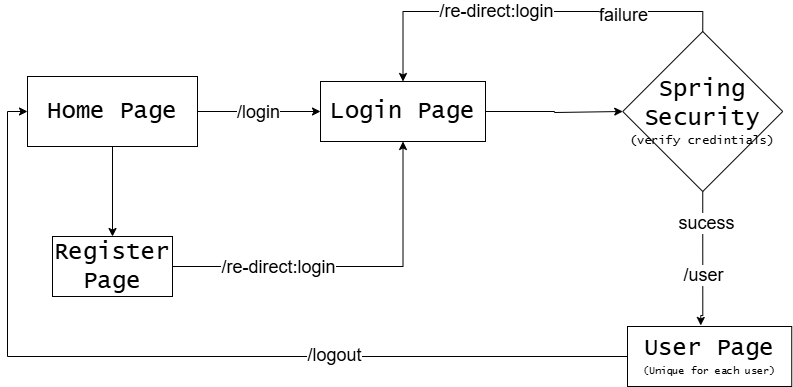

The diagram above was exported from draw.io. Its source (the exported page's mxGraphModel, read from the mxfile embedded in the PNG):
<mxGraphModel dx="1070" dy="496" grid="1" gridSize="10" guides="1" tooltips="1" connect="1" arrows="1" fold="1" page="1" pageScale="1" pageWidth="850" pageHeight="1100" math="0" shadow="0">
  <root>
    <mxCell id="0" />
    <mxCell id="1" parent="0" />
    <mxCell id="jVXz5ERvlxCAKCj9XB9j-3" value="" style="edgeStyle=orthogonalEdgeStyle;rounded=0;orthogonalLoop=1;jettySize=auto;html=1;" parent="1" source="jVXz5ERvlxCAKCj9XB9j-1" target="jVXz5ERvlxCAKCj9XB9j-2" edge="1">
      <mxGeometry relative="1" as="geometry" />
    </mxCell>
    <mxCell id="jVXz5ERvlxCAKCj9XB9j-4" value="&lt;font style=&quot;font-size: 18px;&quot;&gt;/login&lt;/font&gt;" style="edgeLabel;html=1;align=center;verticalAlign=middle;resizable=0;points=[];" parent="jVXz5ERvlxCAKCj9XB9j-3" vertex="1" connectable="0">
      <mxGeometry x="-0.3524" y="2" relative="1" as="geometry">
        <mxPoint x="20" y="2" as="offset" />
      </mxGeometry>
    </mxCell>
    <mxCell id="jVXz5ERvlxCAKCj9XB9j-6" value="" style="edgeStyle=orthogonalEdgeStyle;rounded=0;orthogonalLoop=1;jettySize=auto;html=1;" parent="1" source="jVXz5ERvlxCAKCj9XB9j-1" target="jVXz5ERvlxCAKCj9XB9j-5" edge="1">
      <mxGeometry relative="1" as="geometry" />
    </mxCell>
    <mxCell id="jVXz5ERvlxCAKCj9XB9j-1" value="&lt;font style=&quot;font-size: 24px;&quot; face=&quot;Lucida Console&quot;&gt;Home Page&lt;/font&gt;" style="rounded=0;whiteSpace=wrap;html=1;" parent="1" vertex="1">
      <mxGeometry x="50" y="140" width="170" height="70" as="geometry" />
    </mxCell>
    <mxCell id="jVXz5ERvlxCAKCj9XB9j-21" style="edgeStyle=orthogonalEdgeStyle;rounded=0;orthogonalLoop=1;jettySize=auto;html=1;entryX=0;entryY=0.5;entryDx=0;entryDy=0;" parent="1" source="jVXz5ERvlxCAKCj9XB9j-2" target="jVXz5ERvlxCAKCj9XB9j-26" edge="1">
      <mxGeometry relative="1" as="geometry">
        <mxPoint x="645.25" y="175" as="targetPoint" />
        <Array as="points">
          <mxPoint x="577" y="175" />
          <mxPoint x="577" y="176" />
        </Array>
      </mxGeometry>
    </mxCell>
    <mxCell id="jVXz5ERvlxCAKCj9XB9j-2" value="&lt;font face=&quot;Lucida Console&quot;&gt;&lt;span style=&quot;font-size: 24px;&quot;&gt;Login Page&lt;/span&gt;&lt;/font&gt;" style="whiteSpace=wrap;html=1;rounded=0;" parent="1" vertex="1">
      <mxGeometry x="343" y="145" width="165" height="60" as="geometry" />
    </mxCell>
    <mxCell id="jVXz5ERvlxCAKCj9XB9j-7" style="edgeStyle=orthogonalEdgeStyle;rounded=0;orthogonalLoop=1;jettySize=auto;html=1;entryX=0.5;entryY=1;entryDx=0;entryDy=0;" parent="1" source="jVXz5ERvlxCAKCj9XB9j-5" target="jVXz5ERvlxCAKCj9XB9j-2" edge="1">
      <mxGeometry relative="1" as="geometry" />
    </mxCell>
    <mxCell id="jVXz5ERvlxCAKCj9XB9j-8" value="&lt;span style=&quot;font-size: 18px;&quot;&gt;/re-direct:login&lt;/span&gt;" style="edgeLabel;html=1;align=center;verticalAlign=middle;resizable=0;points=[];" parent="jVXz5ERvlxCAKCj9XB9j-7" vertex="1" connectable="0">
      <mxGeometry x="-0.4947" y="4" relative="1" as="geometry">
        <mxPoint x="15" y="4" as="offset" />
      </mxGeometry>
    </mxCell>
    <mxCell id="jVXz5ERvlxCAKCj9XB9j-5" value="&lt;span style=&quot;font-family: &amp;quot;Lucida Console&amp;quot;; font-size: 24px;&quot;&gt;Register Page&lt;/span&gt;" style="whiteSpace=wrap;html=1;rounded=0;" parent="1" vertex="1">
      <mxGeometry x="75" y="300" width="120" height="60" as="geometry" />
    </mxCell>
    <mxCell id="jVXz5ERvlxCAKCj9XB9j-31" style="edgeStyle=orthogonalEdgeStyle;rounded=0;orthogonalLoop=1;jettySize=auto;html=1;entryX=0;entryY=0.5;entryDx=0;entryDy=0;" parent="1" source="jVXz5ERvlxCAKCj9XB9j-11" target="jVXz5ERvlxCAKCj9XB9j-1" edge="1">
      <mxGeometry relative="1" as="geometry">
        <mxPoint x="20" y="170" as="targetPoint" />
      </mxGeometry>
    </mxCell>
    <mxCell id="jVXz5ERvlxCAKCj9XB9j-32" value="&lt;span style=&quot;font-size: 18px;&quot;&gt;/logout&lt;/span&gt;" style="edgeLabel;html=1;align=center;verticalAlign=middle;resizable=0;points=[];" parent="jVXz5ERvlxCAKCj9XB9j-31" vertex="1" connectable="0">
      <mxGeometry x="-0.3356" y="-2" relative="1" as="geometry">
        <mxPoint as="offset" />
      </mxGeometry>
    </mxCell>
    <mxCell id="jVXz5ERvlxCAKCj9XB9j-11" value="&lt;span style=&quot;font-family: &amp;quot;Lucida Console&amp;quot;; font-size: 24px;&quot;&gt;User Page&lt;/span&gt;&lt;div&gt;&lt;span style=&quot;font-family: &amp;quot;Lucida Console&amp;quot;;&quot;&gt;&lt;font style=&quot;font-size: 10px;&quot;&gt;(Unique for each user)&lt;/font&gt;&lt;/span&gt;&lt;/div&gt;" style="whiteSpace=wrap;html=1;rounded=0;" parent="1" vertex="1">
      <mxGeometry x="650" y="390" width="164.25" height="60" as="geometry" />
    </mxCell>
    <mxCell id="jVXz5ERvlxCAKCj9XB9j-23" style="edgeStyle=orthogonalEdgeStyle;rounded=0;orthogonalLoop=1;jettySize=auto;html=1;exitX=0.5;exitY=1;exitDx=0;exitDy=0;entryX=0.446;entryY=-0.017;entryDx=0;entryDy=0;entryPerimeter=0;" parent="1" source="jVXz5ERvlxCAKCj9XB9j-26" target="jVXz5ERvlxCAKCj9XB9j-11" edge="1">
      <mxGeometry relative="1" as="geometry">
        <mxPoint x="712.625" y="225" as="sourcePoint" />
        <Array as="points">
          <mxPoint x="725" y="379" />
        </Array>
      </mxGeometry>
    </mxCell>
    <mxCell id="jVXz5ERvlxCAKCj9XB9j-24" value="&lt;span style=&quot;font-size: 18px;&quot;&gt;/user&lt;/span&gt;" style="edgeLabel;html=1;align=center;verticalAlign=middle;resizable=0;points=[];" parent="jVXz5ERvlxCAKCj9XB9j-23" vertex="1" connectable="0">
      <mxGeometry x="-0.2769" y="-1" relative="1" as="geometry">
        <mxPoint x="1" y="34" as="offset" />
      </mxGeometry>
    </mxCell>
    <mxCell id="jVXz5ERvlxCAKCj9XB9j-27" value="&lt;span style=&quot;font-size: 18px;&quot;&gt;sucess&lt;/span&gt;" style="edgeLabel;html=1;align=center;verticalAlign=middle;resizable=0;points=[];" parent="jVXz5ERvlxCAKCj9XB9j-23" vertex="1" connectable="0">
      <mxGeometry x="-0.5252" y="3" relative="1" as="geometry">
        <mxPoint as="offset" />
      </mxGeometry>
    </mxCell>
    <mxCell id="jVXz5ERvlxCAKCj9XB9j-28" style="edgeStyle=orthogonalEdgeStyle;rounded=0;orthogonalLoop=1;jettySize=auto;html=1;exitX=0.5;exitY=0;exitDx=0;exitDy=0;entryX=0.5;entryY=0;entryDx=0;entryDy=0;" parent="1" source="jVXz5ERvlxCAKCj9XB9j-26" target="jVXz5ERvlxCAKCj9XB9j-2" edge="1">
      <mxGeometry relative="1" as="geometry" />
    </mxCell>
    <mxCell id="jVXz5ERvlxCAKCj9XB9j-29" value="&lt;span style=&quot;font-size: 18px;&quot;&gt;failure&lt;/span&gt;" style="edgeLabel;html=1;align=center;verticalAlign=middle;resizable=0;points=[];" parent="jVXz5ERvlxCAKCj9XB9j-28" vertex="1" connectable="0">
      <mxGeometry x="-0.5829" y="3" relative="1" as="geometry">
        <mxPoint x="-19" as="offset" />
      </mxGeometry>
    </mxCell>
    <mxCell id="jVXz5ERvlxCAKCj9XB9j-30" value="&lt;span style=&quot;font-size: 18px;&quot;&gt;/re-direct:login&lt;/span&gt;" style="edgeLabel;html=1;align=center;verticalAlign=middle;resizable=0;points=[];" parent="jVXz5ERvlxCAKCj9XB9j-28" vertex="1" connectable="0">
      <mxGeometry x="0.1662" y="-1" relative="1" as="geometry">
        <mxPoint as="offset" />
      </mxGeometry>
    </mxCell>
    <mxCell id="jVXz5ERvlxCAKCj9XB9j-26" value="&lt;span style=&quot;font-family: &amp;quot;Lucida Console&amp;quot;; font-size: 24px;&quot;&gt;Spring Security&lt;/span&gt;&lt;div&gt;&lt;span style=&quot;font-family: &amp;quot;Lucida Console&amp;quot;;&quot;&gt;(verify credintials)&lt;/span&gt;&lt;/div&gt;" style="rhombus;whiteSpace=wrap;html=1;" parent="1" vertex="1">
      <mxGeometry x="645.25" y="95" width="160" height="160" as="geometry" />
    </mxCell>
  </root>
</mxGraphModel>